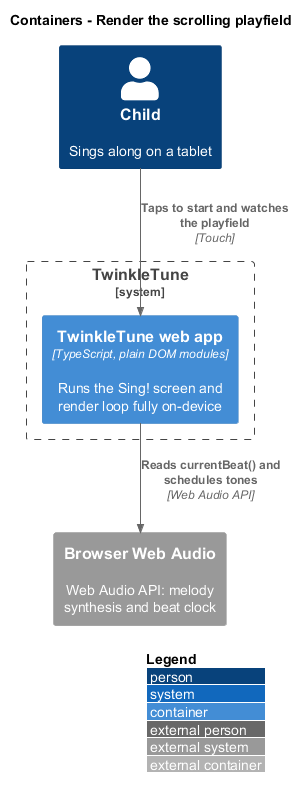

The diagram above was rendered by PlantUML. Its source (embedded in the PNG):
@startuml
!include <C4/C4_Container>
LAYOUT_WITH_LEGEND()
title Containers - Render the scrolling playfield

Person(child, "Child", "Sings along on a tablet")
System_Boundary(tt, "TwinkleTune") {
  Container(web, "TwinkleTune web app", "TypeScript, plain DOM modules", "Runs the Sing! screen and render loop fully on-device")
}
System_Ext(audio, "Browser Web Audio", "Web Audio API: melody synthesis and beat clock")

Rel(child, web, "Taps to start and watches the playfield", "Touch")
Rel(web, audio, "Reads currentBeat() and schedules tones", "Web Audio API")
@enduml